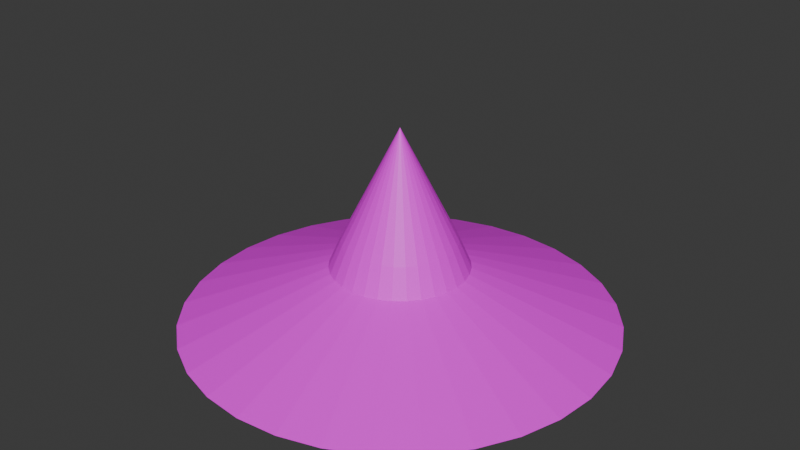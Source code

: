 # Source: TrashGameDev_WizardHat.blend  (saved by Blender 4.5.88; exported with 4.5.12 LTS)
import bpy
from mathutils import Matrix  # noqa: F401  (used for matrix-valued properties, if any)

bpy.ops.wm.read_factory_settings(use_empty=True)
scene = bpy.context.scene
scene.name = 'Scene'

# ---- collections
col_collection = bpy.data.collections.new('Collection'); scene.collection.children.link(col_collection)

# ---- images (referenced by path relative to the original .blend; pixels are not part of the script)
import os
ASSET_DIR = os.environ.get("B2B_ASSET_DIR", "")  # directory of the original .blend (textures are referenced by path, not embedded)
HERE = os.path.dirname(os.path.abspath(__file__))  # packed textures are extracted next to this script under _unpacked/

def load_image(name, relpath, width, height, colorspace="sRGB"):
    """Load a texture the original file referenced (path relative to the .blend, or extracted next to this script)."""
    p = next((c for c in (os.path.join(HERE, relpath), os.path.join(ASSET_DIR, relpath)) if relpath and os.path.exists(c)), "")
    if p:
        img = bpy.data.images.load(p, check_existing=True)
        img.name = name
    else:  # same state as the original file: an image datablock whose file is absent (Cycles renders it pink)
        img = bpy.data.images.new(name, width, height)
        img.source = "FILE"
        img.filepath = "//" + (relpath or name)
    img.colorspace_settings.name = colorspace
    return img
img_wizardhatblack_png = load_image('WizardHatBlack.png', 'WizardHatBlack.png', 1024, 1024, 'sRGB')

# ---- materials (node trees are filled in below, after node groups)
mat_material_001 = bpy.data.materials.new('Material.001')

# ---- material node trees
mat_material_001.use_nodes = True; mat_material_001.node_tree.nodes.clear()
_N = mat_material_001.node_tree.nodes; _L = mat_material_001.node_tree.links
n0 = _N.new('ShaderNodeBsdfPrincipled'); n0.name = 'Principled BSDF'; n0.location = (-200, 100)
n1 = _N.new('ShaderNodeOutputMaterial'); n1.name = 'Material Output'; n1.location = (200, 100)
n2 = _N.new('ShaderNodeTexImage'); n2.name = 'Image Texture'; n2.location = (-490, 71)
n2.image = img_wizardhatblack_png
_L.new(n0.outputs[0], n1.inputs[0])
_L.new(n2.outputs[0], n0.inputs[0])
n1.is_active_output = True

# ---- world
world_world = bpy.data.worlds.new('World'); scene.world = world_world
world_world.use_nodes = True; world_world.node_tree.nodes.clear()
_N = world_world.node_tree.nodes; _L = world_world.node_tree.links
n0 = _N.new('ShaderNodeOutputWorld'); n0.name = 'World Output'; n0.location = (200, 100)
n1 = _N.new('ShaderNodeBackground'); n1.name = 'Background'; n1.location = (-200, 100)
n1.inputs[0].default_value = (0.05088, 0.05088, 0.05088, 1.0)
_L.new(n1.outputs[0], n0.inputs[0])
n0.is_active_output = True
world_world.color = (0.05088, 0.05088, 0.05088)
world_world.sun_shadow_jitter_overblur = 0.0

# ---- meshes
me_cone = bpy.data.meshes.new('Cone')
me_cone.from_pydata([(0.0, 1.0, -1.0), (0.1951, 0.9808, -1.0), (0.3827, 0.9239, -1.0), (0.5556, 0.8315, -1.0), (0.7071, 0.7071, -1.0), (0.8315, 0.5556, -1.0), (0.9239, 0.3827, -1.0), (0.9808, 0.1951, -1.0), (1.0, 0.0, -1.0), (0.9808, -0.1951, -1.0), (0.9239, -0.3827, -1.0), (0.8315, -0.5556, -1.0), (0.7071, -0.7071, -1.0), (0.5556, -0.8315, -1.0), (0.3827, -0.9239, -1.0), (0.1951, -0.9808, -1.0), (0.0, -1.0, -1.0), (-0.1951, -0.9808, -1.0), (-0.3827, -0.9239, -1.0), (-0.5556, -0.8315, -1.0), (-0.7071, -0.7071, -1.0), (-0.8315, -0.5556, -1.0), (-0.9239, -0.3827, -1.0), (-0.9808, -0.1951, -1.0), (-1.0, 0.0, -1.0), (-0.9808, 0.1951, -1.0), (-0.9239, 0.3827, -1.0), (-0.8315, 0.5556, -1.0), (-0.7071, 0.7071, -1.0), (-0.5556, 0.8315, -1.0), (-0.3827, 0.9239, -1.0), (-0.1951, 0.9808, -1.0), (0.0, 0.0, 1.0), (-2.617e-09, 1.216, -1.5), (0.2373, 1.193, -1.5), (0.4654, 1.124, -1.5), (0.6756, 1.011, -1.5), (0.8599, 0.8599, -1.5), (1.011, 0.6756, -1.5), (1.124, 0.4654, -1.5), (1.193, 0.2373, -1.5), (1.216, -3.221e-09, -1.5), (1.193, -0.2373, -1.5), (1.124, -0.4654, -1.5), (1.011, -0.6756, -1.5), (0.8599, -0.8599, -1.5), (0.6756, -1.011, -1.5), (0.4654, -1.124, -1.5), (0.2373, -1.193, -1.5), (-2.617e-09, -1.216, -1.5), (-0.2373, -1.193, -1.5), (-0.4654, -1.124, -1.5), (-0.6756, -1.011, -1.5), (-0.8599, -0.8599, -1.5), (-1.011, -0.6756, -1.5), (-1.124, -0.4654, -1.5), (-1.193, -0.2373, -1.5), (-1.216, -3.221e-09, -1.5), (-1.193, 0.2373, -1.5), (-1.124, 0.4654, -1.5), (-1.011, 0.6756, -1.5), (-0.8599, 0.8599, -1.5), (-0.6756, 1.011, -1.5), (-0.4654, 1.124, -1.5), (-0.2373, 1.193, -1.5), (2.686e-08, 3.836, -2.5), (0.7484, 3.762, -2.5), (1.468, 3.544, -2.5), (2.131, 3.19, -2.5), (2.713, 2.713, -2.5), (3.19, 2.131, -2.5), (3.544, 1.468, -2.5), (3.762, 0.7484, -2.5), (3.836, -2.134e-09, -2.5), (3.762, -0.7484, -2.5), (3.544, -1.468, -2.5), (3.19, -2.131, -2.5), (2.713, -2.713, -2.5), (2.131, -3.19, -2.5), (1.468, -3.544, -2.5), (0.7484, -3.762, -2.5), (2.686e-08, -3.836, -2.5), (-0.7484, -3.762, -2.5), (-1.468, -3.544, -2.5), (-2.131, -3.19, -2.5), (-2.713, -2.713, -2.5), (-3.19, -2.131, -2.5), (-3.544, -1.468, -2.5), (-3.762, -0.7484, -2.5), (-3.836, -2.134e-09, -2.5), (-3.762, 0.7484, -2.5), (-3.544, 1.468, -2.5), (-3.19, 2.131, -2.5), (-2.713, 2.713, -2.5), (-2.131, 3.19, -2.5), (-1.468, 3.544, -2.5), (-0.7484, 3.762, -2.5), (6.275e-08, 0.543, -1.9), (0.1059, 0.5326, -1.9), (0.2078, 0.5017, -1.9), (0.3017, 0.4515, -1.9), (0.384, 0.384, -1.9), (0.4515, 0.3017, -1.9), (0.5017, 0.2078, -1.9), (0.5326, 0.1059, -1.9), (0.543, -3.868e-08, -1.9), (0.5326, -0.1059, -1.9), (0.5017, -0.2078, -1.9), (0.4515, -0.3017, -1.9), (0.384, -0.384, -1.9), (0.3017, -0.4515, -1.9), (0.2078, -0.5017, -1.9), (0.1059, -0.5326, -1.9), (6.275e-08, -0.543, -1.9), (-0.1059, -0.5326, -1.9), (-0.2078, -0.5017, -1.9), (-0.3017, -0.4515, -1.9), (-0.384, -0.384, -1.9), (-0.4515, -0.3017, -1.9), (-0.5017, -0.2078, -1.9), (-0.5326, -0.1059, -1.9), (-0.543, -3.868e-08, -1.9), (-0.5326, 0.1059, -1.9), (-0.5017, 0.2078, -1.9), (-0.4515, 0.3017, -1.9), (-0.384, 0.384, -1.9), (-0.3017, 0.4515, -1.9), (-0.2078, 0.5017, -1.9), (-0.1059, 0.5326, -1.9), (7.003e-08, 0.543, -1.7), (0.1059, 0.5326, -1.7), (0.2078, 0.5017, -1.7), (0.3017, 0.4515, -1.7), (0.384, 0.384, -1.7), (0.4515, 0.3017, -1.7), (0.5017, 0.2078, -1.7), (0.5326, 0.1059, -1.7), (0.543, -3.868e-08, -1.7), (0.5326, -0.1059, -1.7), (0.5017, -0.2078, -1.7), (0.4515, -0.3017, -1.7), (0.384, -0.384, -1.7), (0.3017, -0.4515, -1.7), (0.2078, -0.5017, -1.7), (0.1059, -0.5326, -1.7), (7.003e-08, -0.543, -1.7), (-0.1059, -0.5326, -1.7), (-0.2078, -0.5017, -1.7), (-0.3017, -0.4515, -1.7), (-0.384, -0.384, -1.7), (-0.4515, -0.3017, -1.7), (-0.5017, -0.2078, -1.7), (-0.5326, -0.1059, -1.7), (-0.543, -3.868e-08, -1.7), (-0.5326, 0.1059, -1.7), (-0.5017, 0.2078, -1.7), (-0.4515, 0.3017, -1.7), (-0.384, 0.384, -1.7), (-0.3017, 0.4515, -1.7), (-0.2078, 0.5017, -1.7), (-0.1059, 0.5326, -1.7)], [], [(0, 32, 1), (1, 32, 2), (2, 32, 3), (3, 32, 4), (4, 32, 5), (5, 32, 6), (6, 32, 7), (7, 32, 8), (8, 32, 9), (9, 32, 10), (10, 32, 11), (11, 32, 12), (12, 32, 13), (13, 32, 14), (14, 32, 15), (15, 32, 16), (16, 32, 17), (17, 32, 18), (18, 32, 19), (19, 32, 20), (20, 32, 21), (21, 32, 22), (22, 32, 23), (23, 32, 24), (24, 32, 25), (25, 32, 26), (26, 32, 27), (27, 32, 28), (28, 32, 29), (29, 32, 30), (19, 20, 53, 52), (30, 32, 31), (31, 32, 0), (26, 27, 60, 59), (6, 7, 40, 39), (0, 1, 34, 33), (13, 14, 47, 46), (20, 21, 54, 53), (27, 28, 61, 60), (7, 8, 41, 40), (14, 15, 48, 47), (21, 22, 55, 54), (1, 2, 35, 34), (28, 29, 62, 61), (8, 9, 42, 41), (15, 16, 49, 48), (22, 23, 56, 55), (2, 3, 36, 35), (29, 30, 63, 62), (9, 10, 43, 42), (16, 17, 50, 49), (23, 24, 57, 56), (3, 4, 37, 36), (30, 31, 64, 63), (10, 11, 44, 43), (17, 18, 51, 50), (24, 25, 58, 57), (4, 5, 38, 37), (31, 0, 33, 64), (11, 12, 45, 44), (18, 19, 52, 51), (25, 26, 59, 58), (5, 6, 39, 38), (12, 13, 46, 45), (54, 55, 87, 86), (41, 42, 74, 73), (55, 56, 88, 87), (42, 43, 75, 74), (56, 57, 89, 88), (43, 44, 76, 75), (57, 58, 90, 89), (44, 45, 77, 76), (58, 59, 91, 90), (45, 46, 78, 77), (59, 60, 92, 91), (46, 47, 79, 78), (33, 34, 66, 65), (60, 61, 93, 92), (47, 48, 80, 79), (34, 35, 67, 66), (61, 62, 94, 93), (48, 49, 81, 80), (35, 36, 68, 67), (62, 63, 95, 94), (49, 50, 82, 81), (36, 37, 69, 68), (63, 64, 96, 95), (50, 51, 83, 82), (37, 38, 70, 69), (64, 33, 65, 96), (51, 52, 84, 83), (38, 39, 71, 70), (52, 53, 85, 84), (39, 40, 72, 71), (53, 54, 86, 85), (40, 41, 73, 72), (89, 90, 122, 121), (76, 77, 109, 108), (90, 91, 123, 122), (77, 78, 110, 109), (91, 92, 124, 123), (78, 79, 111, 110), (65, 66, 98, 97), (92, 93, 125, 124), (79, 80, 112, 111), (66, 67, 99, 98), (93, 94, 126, 125), (80, 81, 113, 112), (67, 68, 100, 99), (94, 95, 127, 126), (81, 82, 114, 113), (68, 69, 101, 100), (95, 96, 128, 127), (82, 83, 115, 114), (69, 70, 102, 101), (96, 65, 97, 128), (83, 84, 116, 115), (70, 71, 103, 102), (84, 85, 117, 116), (71, 72, 104, 103), (85, 86, 118, 117), (72, 73, 105, 104), (86, 87, 119, 118), (73, 74, 106, 105), (87, 88, 120, 119), (74, 75, 107, 106), (88, 89, 121, 120), (75, 76, 108, 107), (105, 106, 138, 137), (129, 130, 131, 132, 133, 134, 135, 136, 137, 138, 139, 140, 141, 142, 143, 144, 145, 146, 147, 148, 149, 150, 151, 152, 153, 154, 155, 156, 157, 158, 159, 160), (119, 120, 152, 151), (106, 107, 139, 138), (120, 121, 153, 152), (107, 108, 140, 139), (121, 122, 154, 153), (108, 109, 141, 140), (122, 123, 155, 154), (109, 110, 142, 141), (123, 124, 156, 155), (110, 111, 143, 142), (97, 98, 130, 129), (124, 125, 157, 156), (111, 112, 144, 143), (98, 99, 131, 130), (125, 126, 158, 157), (112, 113, 145, 144), (99, 100, 132, 131), (126, 127, 159, 158), (113, 114, 146, 145), (100, 101, 133, 132), (127, 128, 160, 159), (114, 115, 147, 146), (101, 102, 134, 133), (128, 97, 129, 160), (115, 116, 148, 147), (102, 103, 135, 134), (116, 117, 149, 148), (103, 104, 136, 135), (117, 118, 150, 149), (104, 105, 137, 136), (118, 119, 151, 150)])
_uv = me_cone.uv_layers.new(name='UVMap')
_uv.uv.foreach_set('vector', [0.4743, 0.4552, 0.7505, 0.316, 0.486, 0.4801, 0.486, 0.4801, 0.7505, 0.316, 0.4985, 0.5046, 0.4985, 0.5046, 0.7505, 0.316, 0.5118, 0.5286, 0.5118, 0.5286, 0.7505, 0.316, 0.5259, 0.552, 0.5259, 0.552, 0.7505, 0.316, 0.5406, 0.5747, 0.5406, 0.5747, 0.7505, 0.316, 0.556, 0.5966, 0.556, 0.5966, 0.7505, 0.316, 0.572, 0.6174, 0.572, 0.6174, 0.7505, 0.316, 0.5888, 0.6371, 0.5888, 0.6371, 0.7505, 0.316, 0.6065, 0.6553, 0.6065, 0.6553, 0.7505, 0.316, 0.6254, 0.6721, 0.6254, 0.6721, 0.7505, 0.316, 0.6459, 0.6873, 0.6459, 0.6873, 0.7505, 0.316, 0.6681, 0.7012, 0.6681, 0.7012, 0.7505, 0.316, 0.6926, 0.7136, 0.6926, 0.7136, 0.7505, 0.316, 0.7198, 0.7246, 0.7198, 0.7246, 0.7505, 0.316, 0.7505, 0.7341, 0.457, 0.04434, 0.7505, 0.316, 0.4434, 0.0707, 0.4434, 0.0707, 0.7505, 0.316, 0.4327, 0.09553, 0.4327, 0.09553, 0.7505, 0.316, 0.4243, 0.1194, 0.4243, 0.1194, 0.7505, 0.316, 0.4179, 0.1426, 0.4179, 0.1426, 0.7505, 0.316, 0.4133, 0.1655, 0.4133, 0.1655, 0.7505, 0.316, 0.4106, 0.1882, 0.4106, 0.1882, 0.7505, 0.316, 0.4097, 0.2109, 0.4097, 0.2109, 0.7505, 0.316, 0.4106, 0.2337, 0.4106, 0.2337, 0.7505, 0.316, 0.4131, 0.2569, 0.4131, 0.2569, 0.7505, 0.316, 0.4171, 0.2806, 0.4171, 0.2806, 0.7505, 0.316, 0.4224, 0.3048, 0.4224, 0.3048, 0.7505, 0.316, 0.4287, 0.3294, 0.4287, 0.3294, 0.7505, 0.316, 0.436, 0.3543, 0.436, 0.3543, 0.7505, 0.316, 0.4443, 0.3795, 0.4443, 0.3795, 0.7505, 0.316, 0.4534, 0.4048, 0.4179, 0.1426, 0.4133, 0.1655, 0.3487, 0.156, 0.3526, 0.1305, 0.4534, 0.4048, 0.7505, 0.316, 0.4634, 0.4301, 0.4634, 0.4301, 0.7505, 0.316, 0.4743, 0.4552, 0.4224, 0.3048, 0.4287, 0.3294, 0.3667, 0.3402, 0.3601, 0.3128, 0.556, 0.5966, 0.572, 0.6174, 0.5239, 0.665, 0.5057, 0.6408, 0.4743, 0.4552, 0.486, 0.4801, 0.4269, 0.51, 0.4141, 0.4823, 0.6926, 0.7136, 0.7198, 0.7246, 0.6753, 0.7989, 0.65, 0.7823, 0.4133, 0.1655, 0.4106, 0.1882, 0.3459, 0.1817, 0.3487, 0.156, 0.4287, 0.3294, 0.436, 0.3543, 0.374, 0.3683, 0.3667, 0.3402, 0.572, 0.6174, 0.5888, 0.6371, 0.5424, 0.6882, 0.5239, 0.665, 0.7198, 0.7246, 0.7505, 0.7341, 0.7009, 0.8154, 0.6753, 0.7989, 0.4106, 0.1882, 0.4097, 0.2109, 0.3464, 0.2071, 0.3459, 0.1817, 0.486, 0.4801, 0.4985, 0.5046, 0.4408, 0.5374, 0.4269, 0.51, 0.436, 0.3543, 0.4443, 0.3795, 0.3823, 0.3968, 0.374, 0.3683, 0.5888, 0.6371, 0.6065, 0.6553, 0.5615, 0.7082, 0.5424, 0.6882, 0.457, 0.04434, 0.4434, 0.0707, 0.3683, 0.05349, 0.3741, 0.0287, 0.4097, 0.2109, 0.4106, 0.2337, 0.3468, 0.2321, 0.3464, 0.2071, 0.4985, 0.5046, 0.5118, 0.5286, 0.4557, 0.5643, 0.4408, 0.5374, 0.4443, 0.3795, 0.4534, 0.4048, 0.3917, 0.4254, 0.3823, 0.3968, 0.6065, 0.6553, 0.6254, 0.6721, 0.5811, 0.7284, 0.5615, 0.7082, 0.4434, 0.0707, 0.4327, 0.09553, 0.3632, 0.07967, 0.3683, 0.05349, 0.4106, 0.2337, 0.4131, 0.2569, 0.3493, 0.2577, 0.3468, 0.2321, 0.5118, 0.5286, 0.5259, 0.552, 0.4717, 0.5906, 0.4557, 0.5643, 0.4534, 0.4048, 0.4634, 0.4301, 0.4023, 0.4539, 0.3917, 0.4254, 0.6254, 0.6721, 0.6459, 0.6873, 0.6025, 0.7473, 0.5811, 0.7284, 0.4327, 0.09553, 0.4243, 0.1194, 0.3576, 0.105, 0.3632, 0.07967, 0.4131, 0.2569, 0.4171, 0.2806, 0.3544, 0.285, 0.3493, 0.2577, 0.5259, 0.552, 0.5406, 0.5747, 0.4886, 0.6163, 0.4717, 0.5906, 0.4634, 0.4301, 0.4743, 0.4552, 0.4141, 0.4823, 0.4023, 0.4539, 0.6459, 0.6873, 0.6681, 0.7012, 0.6256, 0.7651, 0.6025, 0.7473, 0.4243, 0.1194, 0.4179, 0.1426, 0.3526, 0.1305, 0.3576, 0.105, 0.4171, 0.2806, 0.4224, 0.3048, 0.3601, 0.3128, 0.3544, 0.285, 0.5406, 0.5747, 0.556, 0.5966, 0.5057, 0.6408, 0.4886, 0.6163, 0.6681, 0.7012, 0.6926, 0.7136, 0.65, 0.7823, 0.6256, 0.7651, 0.3459, 0.1817, 0.3464, 0.2071, 0.205, 0.1844, 0.208, 0.1656, 0.5424, 0.6882, 0.5615, 0.7082, 0.4682, 0.8476, 0.4524, 0.8381, 0.3464, 0.2071, 0.3468, 0.2321, 0.2017, 0.2015, 0.205, 0.1844, 0.5615, 0.7082, 0.5811, 0.7284, 0.4843, 0.8614, 0.4682, 0.8476, 0.3468, 0.2321, 0.3493, 0.2577, 0.1946, 0.2155, 0.2017, 0.2015, 0.5811, 0.7284, 0.6025, 0.7473, 0.5015, 0.8789, 0.4843, 0.8614, 0.3493, 0.2577, 0.3544, 0.285, 0.2027, 0.2617, 0.1946, 0.2155, 0.6025, 0.7473, 0.6256, 0.7651, 0.5209, 0.899, 0.5015, 0.8789, 0.3544, 0.285, 0.3601, 0.3128, 0.2109, 0.3056, 0.2027, 0.2617, 0.6256, 0.7651, 0.65, 0.7823, 0.5403, 0.9243, 0.5209, 0.899, 0.3601, 0.3128, 0.3667, 0.3402, 0.2215, 0.3479, 0.2109, 0.3056, 0.65, 0.7823, 0.6753, 0.7989, 0.5609, 0.9549, 0.5403, 0.9243, 0.4141, 0.4823, 0.4269, 0.51, 0.2973, 0.5743, 0.2814, 0.5382, 0.3667, 0.3402, 0.374, 0.3683, 0.2328, 0.3878, 0.2215, 0.3479, 0.6753, 0.7989, 0.7009, 0.8154, 0.583, 0.9921, 0.5609, 0.9549, 0.4269, 0.51, 0.4408, 0.5374, 0.3133, 0.611, 0.2973, 0.5743, 0.374, 0.3683, 0.3823, 0.3968, 0.2418, 0.4269, 0.2328, 0.3878, 0.3741, 0.0287, 0.3683, 0.05349, 0.2012, 0.03655, 0.1928, 1.668e-08, 0.4408, 0.5374, 0.4557, 0.5643, 0.3311, 0.6478, 0.3133, 0.611, 0.3823, 0.3968, 0.3917, 0.4254, 0.2521, 0.4652, 0.2418, 0.4269, 0.3683, 0.05349, 0.3632, 0.07967, 0.2079, 0.06894, 0.2012, 0.03655, 0.4557, 0.5643, 0.4717, 0.5906, 0.3505, 0.6849, 0.3311, 0.6478, 0.3917, 0.4254, 0.4023, 0.4539, 0.2637, 0.5029, 0.2521, 0.4652, 0.3632, 0.07967, 0.3576, 0.105, 0.2112, 0.09726, 0.2079, 0.06894, 0.4717, 0.5906, 0.4886, 0.6163, 0.3742, 0.7205, 0.3505, 0.6849, 0.4023, 0.4539, 0.4141, 0.4823, 0.2814, 0.5382, 0.2637, 0.5029, 0.3576, 0.105, 0.3526, 0.1305, 0.2125, 0.1224, 0.2112, 0.09726, 0.4886, 0.6163, 0.5057, 0.6408, 0.3983, 0.758, 0.3742, 0.7205, 0.3526, 0.1305, 0.3487, 0.156, 0.211, 0.1451, 0.2125, 0.1224, 0.5057, 0.6408, 0.5239, 0.665, 0.4232, 0.798, 0.3983, 0.758, 0.3487, 0.156, 0.3459, 0.1817, 0.208, 0.1656, 0.211, 0.1451, 0.5239, 0.665, 0.5424, 0.6882, 0.4524, 0.8381, 0.4232, 0.798, 0.1946, 0.2155, 0.2027, 0.2617, 0.07014, 0.3372, 0.07049, 0.3028, 0.5015, 0.8789, 0.5209, 0.899, 0.3517, 0.9527, 0.3396, 0.9357, 0.2027, 0.2617, 0.2109, 0.3056, 0.0722, 0.3734, 0.07014, 0.3372, 0.5209, 0.899, 0.5403, 0.9243, 0.3592, 0.9671, 0.3517, 0.9527, 0.2109, 0.3056, 0.2215, 0.3479, 0.07575, 0.4105, 0.0722, 0.3734, 0.5403, 0.9243, 0.5609, 0.9549, 0.3642, 0.9788, 0.3592, 0.9671, 0.2814, 0.5382, 0.2973, 0.5743, 0.1458, 0.6486, 0.1295, 0.6094, 0.2215, 0.3479, 0.2328, 0.3878, 0.08205, 0.4492, 0.07575, 0.4105, 0.5609, 0.9549, 0.583, 0.9921, 0.3676, 0.9869, 0.3642, 0.9788, 0.2973, 0.5743, 0.3133, 0.611, 0.1636, 0.6866, 0.1458, 0.6486, 0.2328, 0.3878, 0.2418, 0.4269, 0.0911, 0.4891, 0.08205, 0.4492, 0.1928, 1.668e-08, 0.2012, 0.03655, 0.06412, 0.1364, 0.06071, 0.1275, 0.3133, 0.611, 0.3311, 0.6478, 0.1827, 0.7232, 0.1636, 0.6866, 0.2418, 0.4269, 0.2521, 0.4652, 0.1021, 0.5294, 0.0911, 0.4891, 0.2012, 0.03655, 0.2079, 0.06894, 0.06759, 0.1466, 0.06412, 0.1364, 0.3311, 0.6478, 0.3505, 0.6849, 0.203, 0.758, 0.1827, 0.7232, 0.2521, 0.4652, 0.2637, 0.5029, 0.115, 0.5696, 0.1021, 0.5294, 0.2079, 0.06894, 0.2112, 0.09726, 0.07115, 0.1594, 0.06759, 0.1466, 0.3505, 0.6849, 0.3742, 0.7205, 0.224, 0.7914, 0.203, 0.758, 0.2637, 0.5029, 0.2814, 0.5382, 0.1295, 0.6094, 0.115, 0.5696, 0.2112, 0.09726, 0.2125, 0.1224, 0.07419, 0.1753, 0.07115, 0.1594, 0.3742, 0.7205, 0.3983, 0.758, 0.2459, 0.8216, 0.224, 0.7914, 0.2125, 0.1224, 0.211, 0.1451, 0.0754, 0.1951, 0.07419, 0.1753, 0.3983, 0.758, 0.4232, 0.798, 0.2683, 0.8489, 0.2459, 0.8216, 0.211, 0.1451, 0.208, 0.1656, 0.07525, 0.2177, 0.0754, 0.1951, 0.4232, 0.798, 0.4524, 0.8381, 0.2905, 0.8751, 0.2683, 0.8489, 0.208, 0.1656, 0.205, 0.1844, 0.07395, 0.2431, 0.07525, 0.2177, 0.4524, 0.8381, 0.4682, 0.8476, 0.3099, 0.8974, 0.2905, 0.8751, 0.205, 0.1844, 0.2017, 0.2015, 0.07322, 0.2702, 0.07395, 0.2431, 0.4682, 0.8476, 0.4843, 0.8614, 0.3263, 0.9176, 0.3099, 0.8974, 0.2017, 0.2015, 0.1946, 0.2155, 0.07049, 0.3028, 0.07322, 0.2702, 0.4843, 0.8614, 0.5015, 0.8789, 0.3396, 0.9357, 0.3263, 0.9176, 0.2905, 0.8751, 0.3099, 0.8974, 0.2721, 0.935, 0.2473, 0.9164, 0.7521, 0.02892, 0.7552, 0.02149, 0.7596, 0.0148, 0.7653, 0.009116, 0.772, 0.004647, 0.7794, 0.001569, 0.7873, 2.331e-08, 0.7954, 3.084e-08, 0.8033, 0.001569, 0.8107, 0.004647, 0.8174, 0.009116, 0.8231, 0.0148, 0.8275, 0.02149, 0.8306, 0.02892, 0.8322, 0.03681, 0.8322, 0.04485, 0.8306, 0.05274, 0.8275, 0.06017, 0.8231, 0.06686, 0.8174, 0.07255, 0.8107, 0.07702, 0.8033, 0.08009, 0.7954, 0.08166, 0.7873, 0.08166, 0.7794, 0.08009, 0.772, 0.07702, 0.7653, 0.07255, 0.7596, 0.06686, 0.7552, 0.06017, 0.7521, 0.05274, 0.7505, 0.04485, 0.7505, 0.03681, 0.07395, 0.2431, 0.07322, 0.2702, 0.01569, 0.2642, 0.02363, 0.2359, 0.3099, 0.8974, 0.3263, 0.9176, 0.2935, 0.9503, 0.2721, 0.935, 0.07322, 0.2702, 0.07049, 0.3028, 0.007976, 0.2976, 0.01569, 0.2642, 0.3263, 0.9176, 0.3396, 0.9357, 0.3115, 0.9632, 0.2935, 0.9503, 0.07049, 0.3028, 0.07014, 0.3372, 0.002471, 0.3349, 0.007976, 0.2976, 0.3396, 0.9357, 0.3517, 0.9527, 0.3262, 0.9744, 0.3115, 0.9632, 0.07014, 0.3372, 0.0722, 0.3734, -5.232e-09, 0.3753, 0.002471, 0.3349, 0.3517, 0.9527, 0.3592, 0.9671, 0.3375, 0.9839, 0.3262, 0.9744, 0.0722, 0.3734, 0.07575, 0.4105, 0.0006723, 0.4177, -5.232e-09, 0.3753, 0.3592, 0.9671, 0.3642, 0.9788, 0.3462, 0.9923, 0.3375, 0.9839, 0.1295, 0.6094, 0.1458, 0.6486, 0.07066, 0.6826, 0.05235, 0.6398, 0.07575, 0.4105, 0.08205, 0.4492, 0.004768, 0.4617, 0.0006723, 0.4177, 0.3642, 0.9788, 0.3676, 0.9869, 0.3531, 1.0, 0.3462, 0.9923, 0.1458, 0.6486, 0.1636, 0.6866, 0.09119, 0.724, 0.07066, 0.6826, 0.08205, 0.4492, 0.0911, 0.4891, 0.01231, 0.5065, 0.004768, 0.4617, 0.06071, 0.1275, 0.06412, 0.1364, 0.04481, 0.1392, 0.04346, 0.1301, 0.1636, 0.6866, 0.1827, 0.7232, 0.1138, 0.7636, 0.09119, 0.724, 0.0911, 0.4891, 0.1021, 0.5294, 0.02296, 0.5514, 0.01231, 0.5065, 0.06412, 0.1364, 0.06759, 0.1466, 0.04531, 0.149, 0.04481, 0.1392, 0.1827, 0.7232, 0.203, 0.758, 0.1383, 0.8009, 0.1138, 0.7636, 0.1021, 0.5294, 0.115, 0.5696, 0.0364, 0.5959, 0.02296, 0.5514, 0.06759, 0.1466, 0.07115, 0.1594, 0.04446, 0.1604, 0.04531, 0.149, 0.203, 0.758, 0.224, 0.7914, 0.1646, 0.8355, 0.1383, 0.8009, 0.115, 0.5696, 0.1295, 0.6094, 0.05235, 0.6398, 0.0364, 0.5959, 0.07115, 0.1594, 0.07419, 0.1753, 0.04186, 0.1742, 0.04446, 0.1604, 0.224, 0.7914, 0.2459, 0.8216, 0.1921, 0.8666, 0.1646, 0.8355, 0.07419, 0.1753, 0.0754, 0.1951, 0.0373, 0.1911, 0.04186, 0.1742, 0.2459, 0.8216, 0.2683, 0.8489, 0.2201, 0.8935, 0.1921, 0.8666, 0.0754, 0.1951, 0.07525, 0.2177, 0.03107, 0.2116, 0.0373, 0.1911, 0.2683, 0.8489, 0.2905, 0.8751, 0.2473, 0.9164, 0.2201, 0.8935, 0.07525, 0.2177, 0.07395, 0.2431, 0.02363, 0.2359, 0.03107, 0.2116])
me_cone.materials.append(mat_material_001)
me_cone.update()

# ---- objects
ob_cone = bpy.data.objects.new('Cone', me_cone)

# ---- transforms, parenting, visibility, modifiers, constraints
ob_cone.location = (0.0, 0.0, 1.0)

# ---- collection membership
col_collection.objects.link(ob_cone)

# ---- scene / render settings (as saved in the file)
scene.frame_start = 1; scene.frame_end = 250; scene.frame_set(1)
scene.render.engine = 'BLENDER_EEVEE_NEXT'
bpy.context.view_layer.update()

# ---- added for rendering (the .blend has no active camera and no usable light): camera, sun
cam_auto = bpy.data.cameras.new('AutoCamera')
cam_auto.lens = 50.0
cam_auto.sensor_width = 36.0
cam_auto.clip_end = 1000.0
ob_auto_camera = bpy.data.objects.new('AutoCamera', cam_auto)
scene.collection.objects.link(ob_auto_camera)
ob_auto_camera.location = (10.5481, -12.6578, 8.6885)
ob_auto_camera.rotation_euler = (1.09748, -7.21219e-08, 0.694738)
scene.camera = ob_auto_camera
light_auto_sun = bpy.data.lights.new('AutoSun', 'SUN')
light_auto_sun.energy = 3.0
light_auto_sun.angle = 0.0523599
ob_auto_sun = bpy.data.objects.new('AutoSun', light_auto_sun)
scene.collection.objects.link(ob_auto_sun)
ob_auto_sun.rotation_euler = (0.872665, 0.174533, 0.523599)
bpy.context.view_layer.update()
